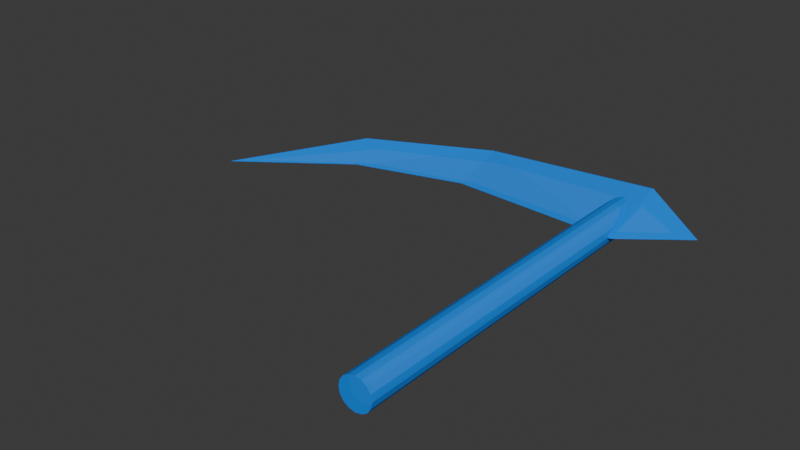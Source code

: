 # Source: scythe_throw.blend  (saved by Blender 4.0.36; exported with 4.5.12 LTS)
import bpy
from mathutils import Matrix  # noqa: F401  (used for matrix-valued properties, if any)

bpy.ops.wm.read_factory_settings(use_empty=True)
scene = bpy.context.scene
scene.name = 'Scene'

# ---- materials (node trees are filled in below, after node groups)
mat_glow_inner = bpy.data.materials.new('glow_inner')
mat_glow_inner.use_transparent_shadow = False
mat_blue_test = bpy.data.materials.new('blue_test')
mat_blue_test.surface_render_method = 'BLENDED'
mat_blue_test.blend_method = 'BLEND'

# ---- material node trees
mat_glow_inner.use_nodes = True; mat_glow_inner.node_tree.nodes.clear()
_N = mat_glow_inner.node_tree.nodes; _L = mat_glow_inner.node_tree.links
n0 = _N.new('ShaderNodeBsdfPrincipled'); n0.name = 'Principled BSDF'; n0.location = (10, 300)
n0.inputs[3].default_value = 1.45
n1 = _N.new('ShaderNodeOutputMaterial'); n1.name = 'Material Output'; n1.location = (300, 300)
_L.new(n0.outputs[0], n1.inputs[0])
n1.is_active_output = True
mat_blue_test.use_nodes = True; mat_blue_test.node_tree.nodes.clear()
_N = mat_blue_test.node_tree.nodes; _L = mat_blue_test.node_tree.links
n0 = _N.new('ShaderNodeOutputMaterial'); n0.name = 'Material Output'; n0.location = (300, 300)
n0.target = 'CYCLES'
n1 = _N.new('ShaderNodeBsdfPrincipled'); n1.name = 'Principled BSDF'; n1.location = (15, 302)
n1.inputs[0].default_value = (0.0, 0.2709, 1.0, 1.0)
n1.inputs[2].default_value = 0.4591
n1.inputs[3].default_value = 1.35
n1.inputs[4].default_value = 0.8636
n1.inputs[25].default_value = 0.6409
n1.inputs[26].default_value = (0.2435, 0.002078, 1.0, 1.0)
n2 = _N.new('ShaderNodeOutputMaterial'); n2.name = 'Material Output.001'; n2.location = (0, 0)
n2.target = 'EEVEE'
n3 = _N.new('ShaderNodeMixShader'); n3.name = 'Mix Shader'; n3.location = (0, 0)
n3.label = 'Disable Shadow'
n3.hide = True
n4 = _N.new('ShaderNodeLightPath'); n4.name = 'Light Path'; n4.location = (0, 0)
n4.hide = True
n5 = _N.new('ShaderNodeBsdfTransparent'); n5.name = 'Transparent BSDF'; n5.location = (0, 0)
n5.hide = True
_L.new(n1.outputs[0], n0.inputs[0])
_L.new(n1.outputs[0], n3.inputs[1])
_L.new(n3.outputs[0], n2.inputs[0])
_L.new(n4.outputs[1], n3.inputs[0])
_L.new(n5.outputs[0], n3.inputs[2])
n0.is_active_output = True

# ---- world
world_world = bpy.data.worlds.new('World'); scene.world = world_world
world_world.use_nodes = True; world_world.node_tree.nodes.clear()
_N = world_world.node_tree.nodes; _L = world_world.node_tree.links
n0 = _N.new('ShaderNodeOutputWorld'); n0.name = 'World Output'; n0.location = (300, 300)
n1 = _N.new('ShaderNodeBackground'); n1.name = 'Background'; n1.location = (10, 300)
n1.inputs[0].default_value = (0.05088, 0.05088, 0.05088, 1.0)
_L.new(n1.outputs[0], n0.inputs[0])
n0.is_active_output = True
world_world.color = (0.05088, 0.05088, 0.05088)
world_world.use_sun_shadow = False
world_world.sun_shadow_jitter_overblur = 0.0

# ---- meshes
me_cube_003 = bpy.data.meshes.new('Cube.003')
me_cube_003.from_pydata([(0.9148, 0.3789, 17.11), (0.8233, 0.5501, 17.11), (0.7002, 0.7002, 17.11), (0.5501, 0.8233, 17.11), (0.3789, 0.9148, 17.11), (0.1932, 0.9712, 17.11), (-1.13e-10, 0.9902, 17.11), (0.9712, 0.1932, 17.11), (0.9902, 5.141e-07, 17.11), (0.9712, -0.1932, 17.11), (0.9148, -0.3789, 17.11), (0.8233, -0.5501, 17.11), (0.7002, -0.7002, 17.11), (0.5501, -0.8233, 17.11), (0.3789, -0.9148, 17.11), (0.1932, -0.9712, 17.11), (-1.13e-10, -0.9902, 17.11), (-0.1932, -0.9712, 17.11), (-0.3789, -0.9148, 17.11), (-0.5501, -0.8233, 17.11), (-0.7002, -0.7002, 17.11), (-0.8233, -0.5501, 17.11), (-0.9148, -0.3789, 17.11), (-0.9712, -0.1932, 17.11), (-0.9902, 5.141e-07, 17.11), (-0.9712, 0.1932, 17.11), (-0.9148, 0.3789, 17.11), (-0.8233, 0.5501, 17.11), (-0.7002, 0.7002, 17.11), (-0.5501, 0.8233, 17.11), (-0.3789, 0.9148, 17.11), (-0.1932, 0.9712, 17.11), (-1.13e-10, 5.141e-07, 19.09), (0.0, 1.0, -12.76), (0.0, 1.0, 17.11), (0.3827, 0.9239, -12.76), (0.3827, 0.9239, 17.11), (0.7071, 0.7071, -12.76), (0.7071, 0.7071, 17.11), (0.9239, 0.3827, -12.76), (0.9239, 0.3827, 17.11), (1.0, 5.14e-07, -12.76), (1.0, 5.14e-07, 17.11), (0.9239, -0.3827, -12.76), (0.9239, -0.3827, 17.11), (0.7071, -0.7071, -12.76), (0.7071, -0.7071, 17.11), (0.3827, -0.9239, -12.76), (0.3827, -0.9239, 17.11), (0.0, -1.0, -12.76), (0.0, -1.0, 17.11), (-0.3827, -0.9239, -12.76), (-0.3827, -0.9239, 17.11), (-0.7071, -0.7071, -12.76), (-0.7071, -0.7071, 17.11), (-0.9239, -0.3827, -12.76), (-0.9239, -0.3827, 17.11), (-1.0, 5.14e-07, -12.76), (-1.0, 5.14e-07, 17.11), (-0.9239, 0.3827, -12.76), (-0.9239, 0.3827, 17.11), (-0.7071, 0.7071, -12.76), (-0.7071, 0.7071, 17.11), (-0.3827, 0.9239, -12.76), (-0.3827, 0.9239, 17.11), (0.0, -11.41, 13.04), (-0.3973, -11.61, 16.58), (0.0, 0.6993, 12.54), (-0.6168, 0.6644, 17.02), (0.0, -11.41, 13.04), (0.3973, -11.61, 16.58), (0.0, 0.6993, 12.54), (0.6168, 0.6644, 17.02), (0.1633, -19.59, 10.6), (-0.235, -20.65, 12.42), (0.1633, -19.59, 10.6), (0.5223, -20.65, 12.43), (0.25, -27.02, 5.087), (0.2569, -27.0, 5.068), (0.263, -27.02, 5.087), (0.04496, 4.378, 15.17), (0.0, -11.41, 13.04), (0.0, 0.6993, 12.54), (0.1633, -19.7, 10.19), (0.2569, -27.11, 4.656), (0.04496, 4.378, 15.17), (1.165, 0.4825, 18.39), (1.048, 0.7005, 18.39), (0.8916, 0.8916, 18.39), (0.7005, 1.048, 18.39), (0.4825, 1.165, 18.39), (0.246, 1.237, 18.39), (4.044e-09, 1.261, 18.39), (1.237, 0.246, 18.39), (1.261, 2.551e-07, 18.39), (1.237, -0.246, 18.39), (1.165, -0.4825, 18.39), (1.048, -0.7005, 18.39), (0.8916, -0.8916, 18.39), (0.7005, -1.048, 18.39), (0.4825, -1.165, 18.39), (0.246, -1.237, 18.39), (4.044e-09, -1.261, 18.39), (-0.246, -1.237, 18.39), (-0.4825, -1.165, 18.39), (-0.7005, -1.048, 18.39), (-0.8916, -0.8916, 18.39), (-1.048, -0.7005, 18.39), (-1.165, -0.4825, 18.39), (-1.237, -0.246, 18.39), (-1.261, 2.551e-07, 18.39), (-1.237, 0.246, 18.39), (-1.165, 0.4825, 18.39), (-1.048, 0.7005, 18.39), (-0.8916, 0.8916, 18.39), (-0.7005, 1.048, 18.39), (-0.4825, 1.165, 18.39), (-0.246, 1.237, 18.39), (4.044e-09, 2.551e-07, 20.91), (2.022e-09, 1.244, -13.38), (2.022e-09, 1.244, 18.44), (0.4762, 1.15, -13.38), (0.4762, 1.15, 18.44), (0.8799, 0.8799, -13.38), (0.8799, 0.8799, 18.44), (1.15, 0.4762, -13.38), (1.15, 0.4762, 18.44), (1.244, 2.551e-07, -13.38), (1.244, 2.551e-07, 18.44), (1.15, -0.4762, -13.38), (1.15, -0.4762, 18.44), (0.8799, -0.8799, -13.38), (0.8799, -0.8799, 18.44), (0.4762, -1.15, -13.38), (0.4762, -1.15, 18.44), (2.022e-09, -1.244, -13.38), (2.022e-09, -1.244, 18.44), (-0.4762, -1.15, -13.38), (-0.4762, -1.15, 18.44), (-0.8799, -0.8799, -13.38), (-0.8799, -0.8799, 18.44), (-1.15, -0.4762, -13.38), (-1.15, -0.4762, 18.44), (-1.244, 2.551e-07, -13.38), (-1.244, 2.551e-07, 18.44), (-1.15, 0.4762, -13.38), (-1.15, 0.4762, 18.44), (-0.8799, 0.8799, -13.38), (-0.8799, 0.8799, 18.44), (-0.4762, 1.15, -13.38), (-0.4762, 1.15, 18.44), (0.04793, -12.08, 12.32), (-1.049, -12.34, 17.0), (0.04793, 1.483, 11.65), (-1.656, 1.436, 17.58), (0.04793, -12.08, 12.32), (1.145, -12.34, 17.0), (0.04793, 1.483, 11.65), (1.752, 1.436, 17.58), (0.1855, -20.46, 9.57), (-0.9148, -21.76, 12.4), (0.1855, -20.46, 9.57), (1.177, -21.76, 12.41), (0.2439, -28.46, 3.558), (0.2227, -28.48, 3.582), (0.2439, -28.46, 3.558), (0.2587, -28.48, 3.582), (0.1721, 6.351, 15.14)], [(81, 83), (83, 84), (82, 85), (151, 159), (159, 163), (153, 167)], [(3, 32, 2), (4, 32, 3), (5, 32, 4), (6, 32, 5), (2, 32, 1), (1, 32, 0), (0, 32, 7), (7, 32, 8), (8, 32, 9), (9, 32, 10), (10, 32, 11), (11, 32, 12), (12, 32, 13), (13, 32, 14), (14, 32, 15), (15, 32, 16), (16, 32, 17), (17, 32, 18), (18, 32, 19), (19, 32, 20), (20, 32, 21), (21, 32, 22), (22, 32, 23), (23, 32, 24), (24, 32, 25), (25, 32, 26), (26, 32, 27), (27, 32, 28), (28, 32, 29), (29, 32, 30), (1, 0, 7, 8, 9, 10, 11, 12, 13, 14, 15, 16, 17, 18, 19, 20, 21, 22, 23, 24, 25, 26, 27, 28, 29, 30, 31, 6, 5, 4, 3, 2), (30, 32, 31), (31, 32, 6), (33, 34, 36, 35), (35, 36, 38, 37), (37, 38, 40, 39), (39, 40, 42, 41), (41, 42, 44, 43), (43, 44, 46, 45), (45, 46, 48, 47), (47, 48, 50, 49), (49, 50, 52, 51), (51, 52, 54, 53), (53, 54, 56, 55), (55, 56, 58, 57), (57, 58, 60, 59), (59, 60, 62, 61), (36, 34, 64, 62, 60, 58, 56, 54, 52, 50, 48, 46, 44, 42, 40, 38), (61, 62, 64, 63), (63, 64, 34, 33), (33, 35, 37, 39, 41, 43, 45, 47, 49, 51, 53, 55, 57, 59, 61, 63), (65, 66, 68, 67), (68, 72, 80), (71, 72, 70, 69), (67, 71, 69, 65), (72, 68, 66, 70), (66, 69, 65, 75, 73, 74), (66, 74, 76, 70), (70, 76, 75, 69), (77, 74, 75, 78), (79, 76, 74, 77), (78, 77, 79), (76, 79, 78, 75), (72, 67, 71, 80), (67, 68, 80, 71), (89, 88, 118), (90, 89, 118), (91, 90, 118), (92, 91, 118), (88, 87, 118), (87, 86, 118), (86, 93, 118), (93, 94, 118), (94, 95, 118), (95, 96, 118), (96, 97, 118), (97, 98, 118), (98, 99, 118), (99, 100, 118), (100, 101, 118), (101, 102, 118), (102, 103, 118), (103, 104, 118), (104, 105, 118), (105, 106, 118), (106, 107, 118), (107, 108, 118), (108, 109, 118), (109, 110, 118), (110, 111, 118), (111, 112, 118), (112, 113, 118), (113, 114, 118), (114, 115, 118), (115, 116, 118), (87, 88, 89, 90, 91, 92, 117, 116, 115, 114, 113, 112, 111, 110, 109, 108, 107, 106, 105, 104, 103, 102, 101, 100, 99, 98, 97, 96, 95, 94, 93, 86), (116, 117, 118), (117, 92, 118), (119, 121, 122, 120), (121, 123, 124, 122), (123, 125, 126, 124), (125, 127, 128, 126), (127, 129, 130, 128), (129, 131, 132, 130), (131, 133, 134, 132), (133, 135, 136, 134), (135, 137, 138, 136), (137, 139, 140, 138), (139, 141, 142, 140), (141, 143, 144, 142), (143, 145, 146, 144), (145, 147, 148, 146), (122, 124, 126, 128, 130, 132, 134, 136, 138, 140, 142, 144, 146, 148, 150, 120), (147, 149, 150, 148), (149, 119, 120, 150), (119, 149, 147, 145, 143, 141, 139, 137, 135, 133, 131, 129, 127, 125, 123, 121), (151, 153, 154, 152), (154, 167, 158), (157, 155, 156, 158), (153, 151, 155, 157), (158, 156, 152, 154), (152, 160, 159, 161, 151, 155), (152, 156, 162, 160), (156, 155, 161, 162), (164, 165, 161, 160), (166, 164, 160, 162), (165, 166, 164), (162, 161, 165, 166), (158, 167, 157, 153), (153, 157, 167, 154)])
me_cube_003.polygons.foreach_set('material_index', [0, 0, 0, 0, 0, 0, 0, 0, 0, 0, 0, 0, 0, 0, 0, 0, 0, 0, 0, 0, 0, 0, 0, 0, 0, 0, 0, 0, 0, 0, 0, 0, 0, 0, 0, 0, 0, 0, 0, 0, 0, 0, 0, 0, 0, 0, 0, 0, 0, 0, 0, 0, 0, 0, 0, 0, 0, 0, 0, 0, 0, 0, 0, 0, 0, 1, 1, 1, 1, 1, 1, 1, 1, 1, 1, 1, 1, 1, 1, 1, 1, 1, 1, 1, 1, 1, 1, 1, 1, 1, 1, 1, 1, 1, 1, 1, 1, 1, 1, 1, 1, 1, 1, 1, 1, 1, 1, 1, 1, 1, 1, 1, 1, 1, 1, 1, 1, 1, 1, 1, 1, 1, 1, 1, 1, 1, 1, 1, 1, 1])
_uv = me_cube_003.uv_layers.new(name='UVMap')
_uv.uv.foreach_set('vector', [0.3833, 0.4496, 0.25, 0.25, 0.4197, 0.4197, 0.3418, 0.4717, 0.25, 0.25, 0.3833, 0.4496, 0.2968, 0.4854, 0.25, 0.25, 0.3418, 0.4717, 0.25, 0.49, 0.25, 0.25, 0.2968, 0.4854, 0.4197, 0.4197, 0.25, 0.25, 0.4496, 0.3833, 0.4496, 0.3833, 0.25, 0.25, 0.4717, 0.3418, 0.4717, 0.3418, 0.25, 0.25, 0.4854, 0.2968, 0.4854, 0.2968, 0.25, 0.25, 0.49, 0.25, 0.49, 0.25, 0.25, 0.25, 0.4854, 0.2032, 0.4854, 0.2032, 0.25, 0.25, 0.4717, 0.1582, 0.4717, 0.1582, 0.25, 0.25, 0.4496, 0.1167, 0.4496, 0.1167, 0.25, 0.25, 0.4197, 0.08029, 0.4197, 0.08029, 0.25, 0.25, 0.3833, 0.05045, 0.3833, 0.05045, 0.25, 0.25, 0.3418, 0.02827, 0.3418, 0.02827, 0.25, 0.25, 0.2968, 0.01461, 0.2968, 0.01461, 0.25, 0.25, 0.25, 0.01, 0.25, 0.01, 0.25, 0.25, 0.2032, 0.01461, 0.2032, 0.01461, 0.25, 0.25, 0.1582, 0.02827, 0.1582, 0.02827, 0.25, 0.25, 0.1167, 0.05045, 0.1167, 0.05045, 0.25, 0.25, 0.08029, 0.08029, 0.08029, 0.08029, 0.25, 0.25, 0.05045, 0.1167, 0.05045, 0.1167, 0.25, 0.25, 0.02827, 0.1582, 0.02827, 0.1582, 0.25, 0.25, 0.01461, 0.2032, 0.01461, 0.2032, 0.25, 0.25, 0.01, 0.25, 0.01, 0.25, 0.25, 0.25, 0.01461, 0.2968, 0.01461, 0.2968, 0.25, 0.25, 0.02827, 0.3418, 0.02827, 0.3418, 0.25, 0.25, 0.05045, 0.3833, 0.05045, 0.3833, 0.25, 0.25, 0.08029, 0.4197, 0.08029, 0.4197, 0.25, 0.25, 0.1167, 0.4496, 0.1167, 0.4496, 0.25, 0.25, 0.1582, 0.4717, 0.9496, 0.3833, 0.9717, 0.3418, 0.9854, 0.2968, 0.99, 0.25, 0.9854, 0.2032, 0.9717, 0.1582, 0.9496, 0.1167, 0.9197, 0.08029, 0.8833, 0.05045, 0.8418, 0.02827, 0.7968, 0.01461, 0.75, 0.01, 0.7032, 0.01461, 0.6582, 0.02827, 0.6167, 0.05045, 0.5803, 0.08029, 0.5504, 0.1167, 0.5283, 0.1582, 0.5146, 0.2032, 0.51, 0.25, 0.5146, 0.2968, 0.5283, 0.3418, 0.5504, 0.3833, 0.5803, 0.4197, 0.6167, 0.4496, 0.6582, 0.4717, 0.7032, 0.4854, 0.75, 0.49, 0.7968, 0.4854, 0.8418, 0.4717, 0.8833, 0.4496, 0.9197, 0.4197, 0.1582, 0.4717, 0.25, 0.25, 0.2032, 0.4854, 0.2032, 0.4854, 0.25, 0.25, 0.25, 0.49, 1.0, 0.5, 1.0, 1.0, 0.9375, 1.0, 0.9375, 0.5, 0.9375, 0.5, 0.9375, 1.0, 0.875, 1.0, 0.875, 0.5, 0.875, 0.5, 0.875, 1.0, 0.8125, 1.0, 0.8125, 0.5, 0.8125, 0.5, 0.8125, 1.0, 0.75, 1.0, 0.75, 0.5, 0.75, 0.5, 0.75, 1.0, 0.6875, 1.0, 0.6875, 0.5, 0.6875, 0.5, 0.6875, 1.0, 0.625, 1.0, 0.625, 0.5, 0.625, 0.5, 0.625, 1.0, 0.5625, 1.0, 0.5625, 0.5, 0.5625, 0.5, 0.5625, 1.0, 0.5, 1.0, 0.5, 0.5, 0.5, 0.5, 0.5, 1.0, 0.4375, 1.0, 0.4375, 0.5, 0.4375, 0.5, 0.4375, 1.0, 0.375, 1.0, 0.375, 0.5, 0.375, 0.5, 0.375, 1.0, 0.3125, 1.0, 0.3125, 0.5, 0.3125, 0.5, 0.3125, 1.0, 0.25, 1.0, 0.25, 0.5, 0.25, 0.5, 0.25, 1.0, 0.1875, 1.0, 0.1875, 0.5, 0.1875, 0.5, 0.1875, 1.0, 0.125, 1.0, 0.125, 0.5, 0.3418, 0.4717, 0.25, 0.49, 0.1582, 0.4717, 0.08029, 0.4197, 0.02827, 0.3418, 0.01, 0.25, 0.02827, 0.1582, 0.08029, 0.08029, 0.1582, 0.02827, 0.25, 0.01, 0.3418, 0.02827, 0.4197, 0.08029, 0.4717, 0.1582, 0.49, 0.25, 0.4717, 0.3418, 0.4197, 0.4197, 0.125, 0.5, 0.125, 1.0, 0.0625, 1.0, 0.0625, 0.5, 0.0625, 0.5, 0.0625, 1.0, 0.0, 1.0, 0.0, 0.5, 0.75, 0.49, 0.8418, 0.4717, 0.9197, 0.4197, 0.9717, 0.3418, 0.99, 0.25, 0.9717, 0.1582, 0.9197, 0.08029, 0.8418, 0.02827, 0.75, 0.01, 0.6582, 0.02827, 0.5803, 0.08029, 0.5283, 0.1582, 0.51, 0.25, 0.5283, 0.3418, 0.5803, 0.4197, 0.6582, 0.4717, 0.375, 0.0, 0.625, 0.0, 0.625, 0.25, 0.375, 0.25, 0.625, 0.25, 0.625, 0.5, 0.5312, 0.9062, 0.375, 0.5, 0.625, 0.5, 0.625, 0.75, 0.375, 0.75, 0.125, 0.5, 0.375, 0.5, 0.375, 0.75, 0.125, 0.75, 0.625, 0.5, 0.875, 0.5, 0.875, 0.75, 0.625, 0.75, 0.5312, 0.9062, 0.375, 0.75, 0.375, 1.0, 0.5312, 0.9062, 0.5312, 0.9062, 0.5312, 0.9062, 0.5312, 0.9062, 0.5312, 0.9062, 0.5312, 0.9062, 0.625, 0.75, 0.625, 0.75, 0.5312, 0.9062, 0.5312, 0.9062, 0.375, 0.75, 0.5312, 0.9062, 0.5312, 0.9062, 0.5312, 0.9062, 0.5312, 0.9062, 0.5312, 0.9062, 0.5312, 0.9062, 0.5312, 0.9062, 0.5312, 0.9062, 0.5312, 0.9062, 0.5312, 0.9062, 0.5312, 0.9062, 0.5312, 0.9062, 0.5312, 0.9062, 0.5312, 0.9062, 0.5312, 0.9062, 0.625, 0.5, 0.125, 0.5, 0.375, 0.5, 0.5312, 0.9062, 0.375, 0.25, 0.625, 0.25, 0.5312, 0.9062, 0.375, 0.5, 0.3833, 0.4496, 0.4197, 0.4197, 0.25, 0.25, 0.3418, 0.4717, 0.3833, 0.4496, 0.25, 0.25, 0.2968, 0.4854, 0.3418, 0.4717, 0.25, 0.25, 0.25, 0.49, 0.2968, 0.4854, 0.25, 0.25, 0.4197, 0.4197, 0.4496, 0.3833, 0.25, 0.25, 0.4496, 0.3833, 0.4717, 0.3418, 0.25, 0.25, 0.4717, 0.3418, 0.4854, 0.2968, 0.25, 0.25, 0.4854, 0.2968, 0.49, 0.25, 0.25, 0.25, 0.49, 0.25, 0.4854, 0.2032, 0.25, 0.25, 0.4854, 0.2032, 0.4717, 0.1582, 0.25, 0.25, 0.4717, 0.1582, 0.4496, 0.1167, 0.25, 0.25, 0.4496, 0.1167, 0.4197, 0.08029, 0.25, 0.25, 0.4197, 0.08029, 0.3833, 0.05045, 0.25, 0.25, 0.3833, 0.05045, 0.3418, 0.02827, 0.25, 0.25, 0.3418, 0.02827, 0.2968, 0.01461, 0.25, 0.25, 0.2968, 0.01461, 0.25, 0.01, 0.25, 0.25, 0.25, 0.01, 0.2032, 0.01461, 0.25, 0.25, 0.2032, 0.01461, 0.1582, 0.02827, 0.25, 0.25, 0.1582, 0.02827, 0.1167, 0.05045, 0.25, 0.25, 0.1167, 0.05045, 0.08029, 0.08029, 0.25, 0.25, 0.08029, 0.08029, 0.05045, 0.1167, 0.25, 0.25, 0.05045, 0.1167, 0.02827, 0.1582, 0.25, 0.25, 0.02827, 0.1582, 0.01461, 0.2032, 0.25, 0.25, 0.01461, 0.2032, 0.01, 0.25, 0.25, 0.25, 0.01, 0.25, 0.01461, 0.2968, 0.25, 0.25, 0.01461, 0.2968, 0.02827, 0.3418, 0.25, 0.25, 0.02827, 0.3418, 0.05045, 0.3833, 0.25, 0.25, 0.05045, 0.3833, 0.08029, 0.4197, 0.25, 0.25, 0.08029, 0.4197, 0.1167, 0.4496, 0.25, 0.25, 0.1167, 0.4496, 0.1582, 0.4717, 0.25, 0.25, 0.9496, 0.3833, 0.9197, 0.4197, 0.8833, 0.4496, 0.8418, 0.4717, 0.7968, 0.4854, 0.75, 0.49, 0.7032, 0.4854, 0.6582, 0.4717, 0.6167, 0.4496, 0.5803, 0.4197, 0.5504, 0.3833, 0.5283, 0.3418, 0.5146, 0.2968, 0.51, 0.25, 0.5146, 0.2032, 0.5283, 0.1582, 0.5504, 0.1167, 0.5803, 0.08029, 0.6167, 0.05045, 0.6582, 0.02827, 0.7032, 0.01461, 0.75, 0.01, 0.7968, 0.01461, 0.8418, 0.02827, 0.8833, 0.05045, 0.9197, 0.08029, 0.9496, 0.1167, 0.9717, 0.1582, 0.9854, 0.2032, 0.99, 0.25, 0.9854, 0.2968, 0.9717, 0.3418, 0.1582, 0.4717, 0.2032, 0.4854, 0.25, 0.25, 0.2032, 0.4854, 0.25, 0.49, 0.25, 0.25, 1.0, 0.5, 0.9375, 0.5, 0.9375, 1.0, 1.0, 1.0, 0.9375, 0.5, 0.875, 0.5, 0.875, 1.0, 0.9375, 1.0, 0.875, 0.5, 0.8125, 0.5, 0.8125, 1.0, 0.875, 1.0, 0.8125, 0.5, 0.75, 0.5, 0.75, 1.0, 0.8125, 1.0, 0.75, 0.5, 0.6875, 0.5, 0.6875, 1.0, 0.75, 1.0, 0.6875, 0.5, 0.625, 0.5, 0.625, 1.0, 0.6875, 1.0, 0.625, 0.5, 0.5625, 0.5, 0.5625, 1.0, 0.625, 1.0, 0.5625, 0.5, 0.5, 0.5, 0.5, 1.0, 0.5625, 1.0, 0.5, 0.5, 0.4375, 0.5, 0.4375, 1.0, 0.5, 1.0, 0.4375, 0.5, 0.375, 0.5, 0.375, 1.0, 0.4375, 1.0, 0.375, 0.5, 0.3125, 0.5, 0.3125, 1.0, 0.375, 1.0, 0.3125, 0.5, 0.25, 0.5, 0.25, 1.0, 0.3125, 1.0, 0.25, 0.5, 0.1875, 0.5, 0.1875, 1.0, 0.25, 1.0, 0.1875, 0.5, 0.125, 0.5, 0.125, 1.0, 0.1875, 1.0, 0.3418, 0.4717, 0.4197, 0.4197, 0.4717, 0.3418, 0.49, 0.25, 0.4717, 0.1582, 0.4197, 0.08029, 0.3418, 0.02827, 0.25, 0.01, 0.1582, 0.02827, 0.08029, 0.08029, 0.02827, 0.1582, 0.01, 0.25, 0.02827, 0.3418, 0.08029, 0.4197, 0.1582, 0.4717, 0.25, 0.49, 0.125, 0.5, 0.0625, 0.5, 0.0625, 1.0, 0.125, 1.0, 0.0625, 0.5, 0.0, 0.5, 0.0, 1.0, 0.0625, 1.0, 0.75, 0.49, 0.6582, 0.4717, 0.5803, 0.4197, 0.5283, 0.3418, 0.51, 0.25, 0.5283, 0.1582, 0.5803, 0.08029, 0.6582, 0.02827, 0.75, 0.01, 0.8418, 0.02827, 0.9197, 0.08029, 0.9717, 0.1582, 0.99, 0.25, 0.9717, 0.3418, 0.9197, 0.4197, 0.8418, 0.4717, 0.375, 0.0, 0.375, 0.25, 0.625, 0.25, 0.625, 0.0, 0.625, 0.25, 0.6094, 0.9863, 0.625, 0.5, 0.375, 0.5, 0.375, 0.75, 0.625, 0.75, 0.625, 0.5, 0.125, 0.5, 0.125, 0.75, 0.375, 0.75, 0.375, 0.5, 0.625, 0.5, 0.625, 0.75, 0.875, 0.75, 0.875, 0.5, 0.6094, 0.9863, 0.6094, 0.9863, 0.6094, 0.9863, 0.6094, 0.9863, 0.375, 1.0, 0.375, 0.75, 0.6094, 0.9863, 0.625, 0.75, 0.6094, 0.9863, 0.6094, 0.9863, 0.625, 0.75, 0.375, 0.75, 0.6094, 0.9863, 0.6094, 0.9863, 0.6094, 0.9863, 0.6094, 0.9863, 0.6094, 0.9863, 0.6094, 0.9863, 0.6094, 0.9863, 0.6094, 0.9863, 0.6094, 0.9863, 0.6094, 0.9863, 0.6094, 0.9863, 0.6094, 0.9863, 0.6094, 0.9863, 0.6094, 0.9863, 0.6094, 0.9863, 0.6094, 0.9863, 0.6094, 0.9863, 0.625, 0.5, 0.6094, 0.9863, 0.375, 0.5, 0.125, 0.5, 0.375, 0.25, 0.375, 0.5, 0.6094, 0.9863, 0.625, 0.25])
me_cube_003.materials.append(mat_glow_inner)
me_cube_003.materials.append(mat_blue_test)
me_cube_003.update()
arm_armature_001 = bpy.data.armatures.new('Armature.001')  # bones are not reproduced

# ---- objects
ob_armature = bpy.data.objects.new('Armature', arm_armature_001)
ob_scythe_model_throw = bpy.data.objects.new('scythe_model_throw', me_cube_003)

# ---- transforms, parenting, visibility, modifiers, constraints
ob_armature.location = (0.0, 0.0, 0.0)
ob_scythe_model_throw.location = (-2.842e-14, 0.0, 0.0)
ob_scythe_model_throw.rotation_euler = (-1.571, -1.571, 0.0)
ob_scythe_model_throw.scale = (0.75, 0.75, 0.75)
_vg = ob_scythe_model_throw.vertex_groups.new(name='weapon_bone')
_vg.add([0, 1, 2, 3, 4, 5, 6, 7, 8, 9, 10, 11, 12, 13, 14, 15, 16, 17, 18, 19, 20, 21, 22, 23, 24, 25, 26, 27, 28, 29, 30, 31, 32, 33, 34, 35, 36, 37, 38, 39, 40, 41, 42, 43, 44, 45, 46, 47, 48, 49, 50, 51, 52, 53, 54, 55, 56, 57, 58, 59, 60, 61, 62, 63, 64, 65, 66, 67, 68, 69, 70, 71, 72, 73, 74, 75, 76, 77, 78, 79, 80, 81, 82, 83, 84, 85, 86, 87, 88, 89, 90, 91, 92, 93, 94, 95, 96, 97, 98, 99, 100, 101, 102, 103, 104, 105, 106, 107, 108, 109, 110, 111, 112, 113, 114, 115, 116, 117, 118, 119, 120, 121, 122, 123, 124, 125, 126, 127, 128, 129, 130, 131, 132, 133, 134, 135, 136, 137, 138, 139, 140, 141, 142, 143, 144, 145, 146, 147, 148, 149, 150, 151, 152, 153, 154, 155, 156, 157, 158, 159, 160, 161, 162, 163, 164, 165, 166, 167], 1.0, 'REPLACE')
_m = ob_scythe_model_throw.modifiers.new('Armature', 'ARMATURE')
_m.object = ob_armature
_m.vertex_group = 'weapon_bone'

# ---- collection membership
scene.collection.objects.link(ob_armature)
scene.collection.objects.link(ob_scythe_model_throw)

# ---- scene / render settings (as saved in the file)
scene.frame_start = 0; scene.frame_end = 20; scene.frame_set(20)
scene.render.engine = 'BLENDER_EEVEE_NEXT'
scene.cycles.sampling_pattern = 'TABULATED_SOBOL'
bpy.context.view_layer.update()

# ---- added for rendering (the .blend has no active camera and no usable light): camera, sun
cam_auto = bpy.data.cameras.new('AutoCamera')
cam_auto.lens = 50.0
cam_auto.sensor_width = 36.0
cam_auto.clip_end = 1000.0
ob_auto_camera = bpy.data.objects.new('AutoCamera', cam_auto)
scene.collection.objects.link(ob_auto_camera)
ob_auto_camera.location = (25.5879, -37.8369, 27.1976)
ob_auto_camera.rotation_euler = (1.09748, -7.21219e-08, 0.694738)
scene.camera = ob_auto_camera
light_auto_sun = bpy.data.lights.new('AutoSun', 'SUN')
light_auto_sun.energy = 3.0
light_auto_sun.angle = 0.0523599
ob_auto_sun = bpy.data.objects.new('AutoSun', light_auto_sun)
scene.collection.objects.link(ob_auto_sun)
ob_auto_sun.rotation_euler = (0.872665, 0.174533, 0.523599)
bpy.context.view_layer.update()
